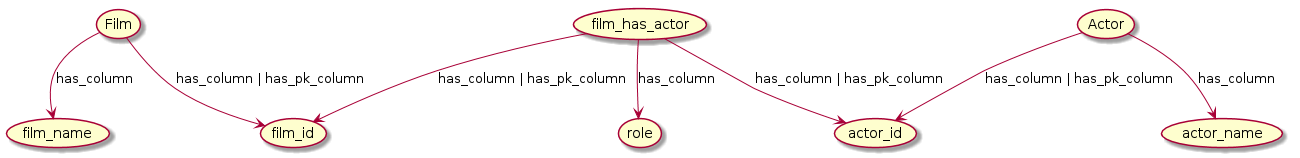

The diagram above was rendered by PlantUML. Its source (embedded in the PNG):
@startuml
skinparam backgroundColor white

(Film) --> (film_id) :"has_column | has_pk_column"
(Film) --> (film_name) :has_column

(Actor) --> (actor_id) :"has_column | has_pk_column"
(Actor) --> (actor_name) :has_column

(film_has_actor) --> (film_id) : "has_column | has_pk_column"
(film_has_actor) --> (actor_id) : "has_column | has_pk_column"
(film_has_actor) --> (role) : has_column



@enduml